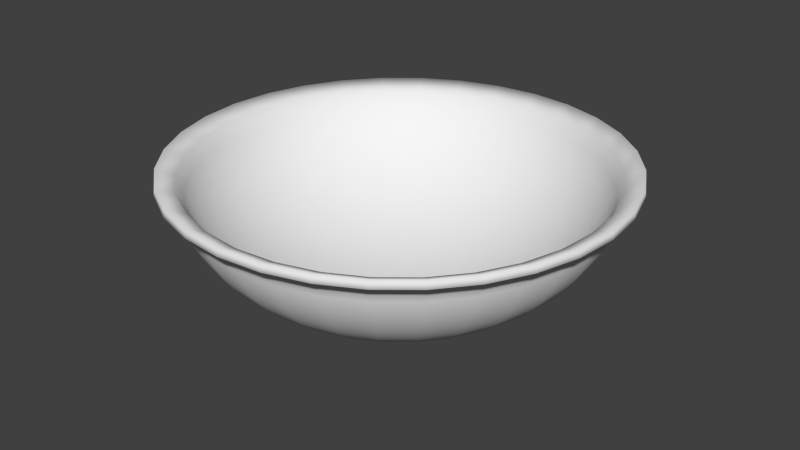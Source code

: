 # Source: cerealbowl.blend  (saved by Blender 2.76.0; exported with 4.5.12 LTS)
import bpy
from mathutils import Matrix  # noqa: F401  (used for matrix-valued properties, if any)

bpy.ops.wm.read_factory_settings(use_empty=True)
scene = bpy.context.scene
scene.name = 'Scene'

# ---- collections
col_collection_1 = bpy.data.collections.new('Collection 1'); scene.collection.children.link(col_collection_1)

# ---- materials (node trees are filled in below, after node groups)
mat_material = bpy.data.materials.new('Material')
mat_material.alpha_threshold = 0.0
mat_material.use_transparent_shadow = False
mat_material.roughness = 0.5
mat_material.line_color = (0.0, 0.0, 0.0, 1.0)

# ---- material node trees

# ---- world
world_world = bpy.data.worlds.new('World'); scene.world = world_world
world_world.color = (0.05088, 0.05088, 0.05088)
world_world.use_sun_shadow = False
world_world.sun_shadow_jitter_overblur = 0.0
world_world.cycles.sampling_method = 'MANUAL'
world_world.cycles.sample_map_resolution = 256

# ---- meshes
me_cube = bpy.data.meshes.new('Cube')
me_cube.from_pydata([(-0.09802, 0.0, -0.8068), (-0.1951, 0.0, -0.7964), (-0.2903, 0.0, -0.7792), (-0.3827, 0.0, -0.7553), (-0.4714, 0.0, -0.725), (-0.5556, 0.0, -0.6886), (-0.6344, 0.0, -0.6465), (-0.7071, 0.0, -0.5989), (-0.773, 0.0, -0.5465), (-0.8315, 0.0, -0.4896), (-0.8819, 0.0, -0.4289), (-0.9239, 0.0, -0.3649), (-0.9569, 0.0, -0.2982), (-0.9808, 0.0, -0.2295), (-1.072, -1.696e-08, -0.1891), (-1.077, -1.696e-08, -0.2268), (-0.9952, 0.0, -0.2685), (-0.9808, 0.0, -0.3354), (-0.9569, 0.0, -0.4009), (-0.9239, 0.0, -0.4646), (-0.8819, 0.0, -0.5257), (-0.8315, 0.0, -0.5837), (-0.773, 0.0, -0.638), (-0.7071, 0.0, -0.6881), (-0.6344, 0.0, -0.7335), (-0.5556, 0.0, -0.7737), (-0.4714, 0.0, -0.8085), (-0.3827, 0.0, -0.8305), (-0.2903, 0.0, -0.8348), (-0.1951, 0.0, -0.8378), (-0.09802, 0.0, -0.8397), (-0.09613, 0.01912, -0.8068), (-0.1913, 0.03806, -0.7964), (-0.2847, 0.05663, -0.7792), (-0.3753, 0.07466, -0.7553), (-0.4623, 0.09197, -0.725), (-0.5449, 0.1084, -0.6886), (-0.6222, 0.1238, -0.6465), (-0.6935, 0.1379, -0.5989), (-0.7582, 0.1508, -0.5465), (-0.8155, 0.1622, -0.4896), (-0.865, 0.1721, -0.4289), (-0.9061, 0.1802, -0.3649), (-0.9386, 0.1867, -0.2982), (-0.9619, 0.1913, -0.2295), (-1.051, 0.209, -0.1891), (-1.056, 0.2101, -0.2268), (-0.9761, 0.1942, -0.2685), (-0.9619, 0.1913, -0.3354), (-0.9386, 0.1867, -0.4009), (-0.9061, 0.1802, -0.4646), (-0.865, 0.1721, -0.5257), (-0.8155, 0.1622, -0.5837), (-0.7582, 0.1508, -0.638), (-0.6935, 0.1379, -0.6881), (-0.6222, 0.1238, -0.7335), (-0.5449, 0.1084, -0.7737), (-0.4623, 0.09196, -0.8085), (-0.3753, 0.07466, -0.8305), (-0.2847, 0.05663, -0.8348), (-0.1913, 0.03806, -0.8378), (-0.09613, 0.01912, -0.8397), (-0.09056, 0.03751, -0.8068), (-0.1802, 0.07466, -0.7964), (-0.2682, 0.1111, -0.7792), (-0.3536, 0.1464, -0.7553), (-0.4355, 0.1804, -0.725), (-0.5133, 0.2126, -0.6886), (-0.5861, 0.2428, -0.6465), (-0.6533, 0.2706, -0.5989), (-0.7142, 0.2958, -0.5465), (-0.7682, 0.3182, -0.4896), (-0.8148, 0.3375, -0.4289), (-0.8536, 0.3536, -0.3649), (-0.8841, 0.3662, -0.2982), (-0.9061, 0.3753, -0.2295), (-0.9899, 0.41, -0.1891), (-0.9947, 0.412, -0.2268), (-0.9194, 0.3808, -0.2685), (-0.9061, 0.3753, -0.3354), (-0.8841, 0.3662, -0.4009), (-0.8536, 0.3536, -0.4646), (-0.8148, 0.3375, -0.5257), (-0.7682, 0.3182, -0.5837), (-0.7142, 0.2958, -0.638), (-0.6533, 0.2706, -0.6881), (-0.5861, 0.2428, -0.7335), (-0.5133, 0.2126, -0.7737), (-0.4355, 0.1804, -0.8085), (-0.3536, 0.1464, -0.8305), (-0.2682, 0.1111, -0.8348), (-0.1802, 0.07466, -0.8378), (-0.09056, 0.03751, -0.8397), (-0.0815, 0.05446, -0.8068), (-0.1622, 0.1084, -0.7964), (-0.2414, 0.1613, -0.7792), (-0.3182, 0.2126, -0.7553), (-0.392, 0.2619, -0.725), (-0.4619, 0.3087, -0.6886), (-0.5275, 0.3525, -0.6465), (-0.5879, 0.3928, -0.5989), (-0.6427, 0.4295, -0.5465), (-0.6913, 0.4619, -0.4896), (-0.7333, 0.49, -0.4289), (-0.7682, 0.5133, -0.3649), (-0.7957, 0.5316, -0.2982), (-0.8155, 0.5449, -0.2295), (-0.8909, 0.5953, -0.1891), (-0.8952, 0.5982, -0.2268), (-0.8275, 0.5529, -0.2685), (-0.8155, 0.5449, -0.3354), (-0.7957, 0.5316, -0.4009), (-0.7682, 0.5133, -0.4646), (-0.7333, 0.49, -0.5257), (-0.6913, 0.4619, -0.5837), (-0.6427, 0.4295, -0.638), (-0.5879, 0.3928, -0.6881), (-0.5275, 0.3525, -0.7335), (-0.4619, 0.3087, -0.7737), (-0.392, 0.2619, -0.8085), (-0.3182, 0.2126, -0.8305), (-0.2414, 0.1613, -0.8348), (-0.1622, 0.1084, -0.8378), (-0.0815, 0.05446, -0.8397), (-0.06931, 0.06931, -0.8068), (-0.1379, 0.138, -0.7964), (-0.2053, 0.2053, -0.7792), (-0.2706, 0.2706, -0.7553), (-0.3333, 0.3333, -0.725), (-0.3928, 0.3928, -0.6886), (-0.4486, 0.4486, -0.6465), (-0.5, 0.5, -0.5989), (-0.5466, 0.5466, -0.5465), (-0.5879, 0.5879, -0.4896), (-0.6236, 0.6236, -0.4289), (-0.6533, 0.6533, -0.3649), (-0.6767, 0.6767, -0.2982), (-0.6935, 0.6935, -0.2295), (-0.7577, 0.7577, -0.1891), (-0.7613, 0.7613, -0.2268), (-0.7037, 0.7037, -0.2685), (-0.6935, 0.6935, -0.3354), (-0.6767, 0.6767, -0.4009), (-0.6533, 0.6533, -0.4646), (-0.6236, 0.6236, -0.5257), (-0.5879, 0.5879, -0.5837), (-0.5466, 0.5466, -0.638), (-0.5, 0.5, -0.6881), (-0.4486, 0.4486, -0.7335), (-0.3928, 0.3928, -0.7737), (-0.3333, 0.3333, -0.8085), (-0.2706, 0.2706, -0.8305), (-0.2053, 0.2053, -0.8348), (-0.1379, 0.1379, -0.8378), (-0.06931, 0.06931, -0.8397), (-0.05446, 0.0815, -0.8068), (-0.1084, 0.1622, -0.7964), (-0.1613, 0.2414, -0.7792), (-0.2126, 0.3182, -0.7553), (-0.2619, 0.392, -0.725), (-0.3087, 0.4619, -0.6886), (-0.3524, 0.5275, -0.6465), (-0.3928, 0.5879, -0.5989), (-0.4295, 0.6427, -0.5465), (-0.4619, 0.6913, -0.4896), (-0.49, 0.7333, -0.4289), (-0.5133, 0.7682, -0.3649), (-0.5316, 0.7957, -0.2982), (-0.5449, 0.8155, -0.2295), (-0.5953, 0.8909, -0.1891), (-0.5982, 0.8952, -0.2268), (-0.5529, 0.8275, -0.2685), (-0.5449, 0.8155, -0.3354), (-0.5316, 0.7957, -0.4009), (-0.5133, 0.7682, -0.4646), (-0.49, 0.7333, -0.5257), (-0.4619, 0.6913, -0.5837), (-0.4295, 0.6427, -0.638), (-0.3928, 0.5879, -0.6881), (-0.3524, 0.5275, -0.7335), (-0.3087, 0.4619, -0.7737), (-0.2619, 0.392, -0.8085), (-0.2126, 0.3182, -0.8305), (-0.1613, 0.2414, -0.8348), (-0.1084, 0.1622, -0.8378), (-0.05445, 0.0815, -0.8397), (-0.03751, 0.09056, -0.8068), (-0.07466, 0.1802, -0.7964), (-0.1111, 0.2682, -0.7792), (-0.1464, 0.3536, -0.7553), (-0.1804, 0.4355, -0.725), (-0.2126, 0.5133, -0.6886), (-0.2428, 0.5861, -0.6465), (-0.2706, 0.6533, -0.5989), (-0.2958, 0.7142, -0.5465), (-0.3182, 0.7682, -0.4896), (-0.3375, 0.8148, -0.4289), (-0.3536, 0.8536, -0.3649), (-0.3662, 0.8841, -0.2982), (-0.3753, 0.9061, -0.2295), (-0.41, 0.9899, -0.1891), (-0.412, 0.9947, -0.2268), (-0.3808, 0.9194, -0.2685), (-0.3753, 0.9061, -0.3354), (-0.3662, 0.8841, -0.4009), (-0.3536, 0.8536, -0.4646), (-0.3375, 0.8148, -0.5257), (-0.3182, 0.7682, -0.5837), (-0.2958, 0.7142, -0.638), (-0.2706, 0.6533, -0.6881), (-0.2428, 0.5861, -0.7335), (-0.2126, 0.5133, -0.7737), (-0.1804, 0.4355, -0.8085), (-0.1464, 0.3536, -0.8305), (-0.1111, 0.2682, -0.8348), (-0.07466, 0.1802, -0.8378), (-0.03751, 0.09056, -0.8397), (8.027e-07, 0.0, -0.8403), (-0.01912, 0.09613, -0.8068), (-0.03806, 0.1913, -0.7964), (-0.05663, 0.2847, -0.7792), (-0.07466, 0.3753, -0.7553), (-0.09196, 0.4623, -0.725), (-0.1084, 0.5449, -0.6886), (-0.1238, 0.6222, -0.6465), (-0.1379, 0.6935, -0.5989), (-0.1508, 0.7582, -0.5465), (-0.1622, 0.8155, -0.4896), (-0.1721, 0.865, -0.4289), (-0.1802, 0.9061, -0.3649), (-0.1867, 0.9386, -0.2982), (-0.1913, 0.9619, -0.2295), (-0.209, 1.051, -0.1891), (-0.2101, 1.056, -0.2268), (-0.1942, 0.9761, -0.2685), (-0.1913, 0.9619, -0.3354), (-0.1867, 0.9386, -0.4009), (-0.1802, 0.9061, -0.4646), (-0.1721, 0.865, -0.5257), (-0.1622, 0.8155, -0.5837), (-0.1508, 0.7582, -0.638), (-0.1379, 0.6935, -0.6881), (-0.1238, 0.6222, -0.7335), (-0.1084, 0.5449, -0.7737), (-0.09196, 0.4623, -0.8085), (-0.07466, 0.3753, -0.8305), (-0.05663, 0.2847, -0.8348), (-0.03806, 0.1913, -0.8378), (-0.01912, 0.09613, -0.8397), (8.07e-07, 0.09802, -0.8068), (8.387e-07, 0.1951, -0.7964), (8.238e-07, 0.2903, -0.7792), (8.573e-07, 0.3827, -0.7553), (8.722e-07, 0.4714, -0.725), (8.201e-07, 0.5556, -0.6886), (8.35e-07, 0.6344, -0.6465), (8.648e-07, 0.7071, -0.5989), (8.946e-07, 0.773, -0.5465), (9.393e-07, 0.8315, -0.4896), (9.095e-07, 0.8819, -0.4289), (8.797e-07, 0.9239, -0.3649), (9.542e-07, 0.9569, -0.2982), (9.244e-07, 0.9808, -0.2295), (8.647e-07, 1.072, -0.1891), (9.609e-07, 1.077, -0.2268), (8.648e-07, 0.9952, -0.2685), (8.052e-07, 0.9808, -0.3354), (8.648e-07, 0.9569, -0.4009), (8.648e-07, 0.9239, -0.4646), (9.244e-07, 0.8819, -0.5257), (9.095e-07, 0.8315, -0.5837), (8.499e-07, 0.773, -0.638), (8.648e-07, 0.7071, -0.6881), (8.424e-07, 0.6344, -0.7335), (9.169e-07, 0.5556, -0.7737), (8.424e-07, 0.4714, -0.8085), (8.573e-07, 0.3827, -0.8305), (8.536e-07, 0.2903, -0.8348), (8.201e-07, 0.1951, -0.8378), (8.126e-07, 0.09802, -0.8397), (0.01912, 0.09613, -0.8068), (0.03806, 0.1913, -0.7964), (0.05663, 0.2847, -0.7792), (0.07466, 0.3753, -0.7553), (0.09197, 0.4623, -0.725), (0.1084, 0.5449, -0.6886), (0.1238, 0.6222, -0.6465), (0.138, 0.6935, -0.5989), (0.1508, 0.7582, -0.5465), (0.1622, 0.8155, -0.4896), (0.1721, 0.865, -0.4289), (0.1802, 0.9061, -0.3649), (0.1867, 0.9386, -0.2982), (0.1913, 0.9619, -0.2295), (0.209, 1.051, -0.1891), (0.2101, 1.056, -0.2268), (0.1942, 0.9761, -0.2685), (0.1913, 0.9619, -0.3354), (0.1867, 0.9386, -0.4009), (0.1802, 0.9061, -0.4646), (0.1721, 0.865, -0.5257), (0.1622, 0.8155, -0.5837), (0.1508, 0.7582, -0.638), (0.138, 0.6935, -0.6881), (0.1238, 0.6222, -0.7335), (0.1084, 0.5449, -0.7737), (0.09197, 0.4623, -0.8085), (0.07466, 0.3753, -0.8305), (0.05663, 0.2847, -0.8348), (0.03806, 0.1913, -0.8378), (0.01912, 0.09613, -0.8397), (0.03751, 0.09056, -0.8068), (0.07466, 0.1802, -0.7964), (0.1111, 0.2682, -0.7792), (0.1464, 0.3536, -0.7553), (0.1804, 0.4355, -0.725), (0.2126, 0.5133, -0.6886), (0.2428, 0.5861, -0.6465), (0.2706, 0.6533, -0.5989), (0.2958, 0.7142, -0.5465), (0.3182, 0.7682, -0.4896), (0.3375, 0.8148, -0.4289), (0.3536, 0.8536, -0.3649), (0.3662, 0.8841, -0.2982), (0.3753, 0.9061, -0.2295), (0.41, 0.9899, -0.1891), (0.412, 0.9947, -0.2268), (0.3808, 0.9194, -0.2685), (0.3753, 0.9061, -0.3354), (0.3662, 0.8841, -0.4009), (0.3536, 0.8536, -0.4646), (0.3375, 0.8148, -0.5257), (0.3182, 0.7682, -0.5837), (0.2958, 0.7142, -0.638), (0.2706, 0.6533, -0.6881), (0.2428, 0.5861, -0.7335), (0.2126, 0.5133, -0.7737), (0.1804, 0.4355, -0.8085), (0.1464, 0.3536, -0.8305), (0.1111, 0.2682, -0.8348), (0.07466, 0.1802, -0.8378), (0.03751, 0.09056, -0.8397), (0.05446, 0.0815, -0.8068), (0.1084, 0.1622, -0.7964), (0.1613, 0.2414, -0.7792), (0.2126, 0.3182, -0.7553), (0.2619, 0.392, -0.725), (0.3087, 0.4619, -0.6886), (0.3525, 0.5275, -0.6465), (0.3928, 0.5879, -0.5989), (0.4295, 0.6427, -0.5465), (0.4619, 0.6913, -0.4896), (0.49, 0.7333, -0.4289), (0.5133, 0.7682, -0.3649), (0.5316, 0.7957, -0.2982), (0.5449, 0.8155, -0.2295), (0.5953, 0.8909, -0.1891), (0.5982, 0.8952, -0.2268), (0.5529, 0.8275, -0.2685), (0.5449, 0.8155, -0.3354), (0.5316, 0.7957, -0.4009), (0.5133, 0.7682, -0.4646), (0.49, 0.7333, -0.5257), (0.4619, 0.6913, -0.5837), (0.4295, 0.6427, -0.638), (0.3928, 0.5879, -0.6881), (0.3525, 0.5275, -0.7335), (0.3087, 0.4619, -0.7737), (0.2619, 0.392, -0.8085), (0.2126, 0.3182, -0.8305), (0.1613, 0.2414, -0.8348), (0.1084, 0.1622, -0.8378), (0.05446, 0.0815, -0.8397), (0.06931, 0.06931, -0.8068), (0.138, 0.138, -0.7964), (0.2053, 0.2053, -0.7792), (0.2706, 0.2706, -0.7553), (0.3333, 0.3333, -0.725), (0.3928, 0.3928, -0.6886), (0.4486, 0.4486, -0.6465), (0.5, 0.5, -0.5989), (0.5466, 0.5466, -0.5465), (0.5879, 0.5879, -0.4896), (0.6236, 0.6236, -0.4289), (0.6533, 0.6533, -0.3649), (0.6767, 0.6767, -0.2982), (0.6935, 0.6935, -0.2295), (0.7577, 0.7577, -0.1891), (0.7613, 0.7613, -0.2268), (0.7037, 0.7037, -0.2685), (0.6935, 0.6935, -0.3354), (0.6767, 0.6767, -0.4009), (0.6533, 0.6533, -0.4646), (0.6236, 0.6236, -0.5257), (0.5879, 0.5879, -0.5837), (0.5466, 0.5466, -0.638), (0.5, 0.5, -0.6881), (0.4486, 0.4486, -0.7335), (0.3928, 0.3928, -0.7737), (0.3333, 0.3333, -0.8085), (0.2706, 0.2706, -0.8305), (0.2053, 0.2053, -0.8348), (0.138, 0.1379, -0.8378), (0.06931, 0.06931, -0.8397), (0.0815, 0.05446, -0.8068), (0.1622, 0.1084, -0.7964), (0.2414, 0.1613, -0.7792), (0.3182, 0.2126, -0.7553), (0.392, 0.2619, -0.725), (0.4619, 0.3087, -0.6886), (0.5275, 0.3525, -0.6465), (0.5879, 0.3928, -0.5989), (0.6427, 0.4295, -0.5465), (0.6913, 0.4619, -0.4896), (0.7333, 0.49, -0.4289), (0.7682, 0.5133, -0.3649), (0.7957, 0.5316, -0.2982), (0.8155, 0.5449, -0.2295), (0.8909, 0.5953, -0.1891), (0.8952, 0.5982, -0.2268), (0.8275, 0.5529, -0.2685), (0.8155, 0.5449, -0.3354), (0.7957, 0.5316, -0.4009), (0.7682, 0.5133, -0.4646), (0.7333, 0.49, -0.5257), (0.6913, 0.4619, -0.5837), (0.6427, 0.4295, -0.638), (0.5879, 0.3928, -0.6881), (0.5275, 0.3525, -0.7335), (0.4619, 0.3087, -0.7737), (0.392, 0.2619, -0.8085), (0.3182, 0.2126, -0.8305), (0.2414, 0.1613, -0.8348), (0.1622, 0.1084, -0.8378), (0.0815, 0.05446, -0.8397), (0.09056, 0.03751, -0.8068), (0.1802, 0.07466, -0.7964), (0.2682, 0.1111, -0.7792), (0.3536, 0.1464, -0.7553), (0.4355, 0.1804, -0.725), (0.5133, 0.2126, -0.6886), (0.5861, 0.2428, -0.6465), (0.6533, 0.2706, -0.5989), (0.7142, 0.2958, -0.5465), (0.7682, 0.3182, -0.4896), (0.8148, 0.3375, -0.4289), (0.8536, 0.3536, -0.3649), (0.8841, 0.3662, -0.2982), (0.9061, 0.3753, -0.2295), (0.9899, 0.41, -0.1891), (0.9947, 0.412, -0.2268), (0.9194, 0.3808, -0.2685), (0.9061, 0.3753, -0.3354), (0.8841, 0.3662, -0.4009), (0.8536, 0.3536, -0.4646), (0.8148, 0.3375, -0.5257), (0.7682, 0.3182, -0.5837), (0.7142, 0.2958, -0.638), (0.6533, 0.2706, -0.6881), (0.5861, 0.2428, -0.7335), (0.5133, 0.2126, -0.7737), (0.4355, 0.1804, -0.8085), (0.3536, 0.1464, -0.8305), (0.2682, 0.1111, -0.8348), (0.1802, 0.07466, -0.8378), (0.09056, 0.03751, -0.8397), (0.09614, 0.01912, -0.8068), (0.1913, 0.03806, -0.7964), (0.2847, 0.05663, -0.7792), (0.3753, 0.07466, -0.7553), (0.4623, 0.09196, -0.725), (0.5449, 0.1084, -0.6886), (0.6222, 0.1238, -0.6465), (0.6935, 0.1379, -0.5989), (0.7582, 0.1508, -0.5465), (0.8155, 0.1622, -0.4896), (0.865, 0.1721, -0.4289), (0.9061, 0.1802, -0.3649), (0.9386, 0.1867, -0.2982), (0.9619, 0.1913, -0.2295), (1.051, 0.209, -0.1891), (1.056, 0.2101, -0.2268), (0.9761, 0.1942, -0.2685), (0.9619, 0.1913, -0.3354), (0.9386, 0.1867, -0.4009), (0.9061, 0.1802, -0.4646), (0.865, 0.1721, -0.5257), (0.8155, 0.1622, -0.5837), (0.7582, 0.1508, -0.638), (0.6935, 0.1379, -0.6881), (0.6222, 0.1238, -0.7335), (0.5449, 0.1084, -0.7737), (0.4623, 0.09196, -0.8085), (0.3753, 0.07466, -0.8305), (0.2847, 0.05663, -0.8348), (0.1913, 0.03806, -0.8378), (0.09613, 0.01912, -0.8397), (0.09802, 5.721e-09, -0.8068), (0.1951, -2.967e-08, -0.7964), (0.2903, -1.104e-08, -0.7792), (0.3827, -1.34e-07, -0.7553), (0.4714, -1.787e-07, -0.725), (0.5556, -8.182e-08, -0.6886), (0.6344, -5.202e-08, -0.6465), (0.7071, -8.182e-08, -0.5989), (0.773, -8.182e-08, -0.5465), (0.8315, -2.01e-07, -0.4896), (0.8819, -1.563e-07, -0.4289), (0.9239, -1.116e-07, -0.3649), (0.9569, -9.672e-08, -0.2982), (0.9808, -9.672e-08, -0.2295), (1.072, -4.089e-08, -0.1891), (1.077, -1.051e-07, -0.2268), (0.9952, -2.222e-08, -0.2685), (0.9808, 3.739e-08, -0.3354), (0.9569, -2.222e-08, -0.4009), (0.9239, -5.202e-08, -0.4646), (0.8819, -1.712e-07, -0.5257), (0.8315, -2.01e-07, -0.5837), (0.773, -7.318e-09, -0.638), (0.7071, -3.712e-08, -0.6881), (0.6344, 1.326e-10, -0.7335), (0.5556, -2.01e-07, -0.7737), (0.4714, -1.042e-07, -0.8085), (0.3827, -8.927e-08, -0.8305), (0.2903, -8.182e-08, -0.8348), (0.1951, -7.318e-09, -0.8378), (0.09802, -1.291e-08, -0.8397), (0.09614, -0.01912, -0.8068), (0.1913, -0.03806, -0.7964), (0.2847, -0.05663, -0.7792), (0.3753, -0.07466, -0.7553), (0.4623, -0.09197, -0.725), (0.5449, -0.1084, -0.6886), (0.6222, -0.1238, -0.6465), (0.6935, -0.1379, -0.5989), (0.7582, -0.1508, -0.5465), (0.8155, -0.1622, -0.4896), (0.865, -0.1721, -0.4289), (0.9061, -0.1802, -0.3649), (0.9386, -0.1867, -0.2982), (0.9619, -0.1913, -0.2295), (1.051, -0.209, -0.1891), (1.056, -0.2101, -0.2268), (0.9761, -0.1942, -0.2685), (0.9619, -0.1913, -0.3354), (0.9386, -0.1867, -0.4009), (0.9061, -0.1802, -0.4646), (0.865, -0.1721, -0.5257), (0.8155, -0.1622, -0.5837), (0.7582, -0.1508, -0.638), (0.6935, -0.1379, -0.6881), (0.6222, -0.1238, -0.7335), (0.5449, -0.1084, -0.7737), (0.4623, -0.09197, -0.8085), (0.3753, -0.07466, -0.8305), (0.2847, -0.05663, -0.8348), (0.1913, -0.03806, -0.8378), (0.09613, -0.01912, -0.8397), (0.09056, -0.03751, -0.8068), (0.1802, -0.07466, -0.7964), (0.2682, -0.1111, -0.7792), (0.3536, -0.1464, -0.7553), (0.4355, -0.1804, -0.725), (0.5133, -0.2126, -0.6886), (0.5861, -0.2428, -0.6465), (0.6533, -0.2706, -0.5989), (0.7142, -0.2958, -0.5465), (0.7682, -0.3182, -0.4896), (0.8148, -0.3375, -0.4289), (0.8536, -0.3536, -0.3649), (0.8841, -0.3662, -0.2982), (0.9061, -0.3753, -0.2295), (0.9899, -0.41, -0.1891), (0.9947, -0.412, -0.2268), (0.9194, -0.3808, -0.2685), (0.9061, -0.3753, -0.3354), (0.8841, -0.3662, -0.4009), (0.8536, -0.3536, -0.4646), (0.8148, -0.3375, -0.5257), (0.7682, -0.3182, -0.5837), (0.7142, -0.2958, -0.638), (0.6533, -0.2706, -0.6881), (0.5861, -0.2428, -0.7335), (0.5133, -0.2126, -0.7737), (0.4355, -0.1804, -0.8085), (0.3536, -0.1464, -0.8305), (0.2682, -0.1111, -0.8348), (0.1802, -0.07466, -0.8378), (0.09056, -0.03751, -0.8397), (0.0815, -0.05446, -0.8068), (0.1622, -0.1084, -0.7964), (0.2414, -0.1613, -0.7792), (0.3182, -0.2126, -0.7553), (0.392, -0.2619, -0.725), (0.4619, -0.3087, -0.6886), (0.5275, -0.3525, -0.6465), (0.5879, -0.3928, -0.5989), (0.6427, -0.4295, -0.5465), (0.6913, -0.4619, -0.4896), (0.7333, -0.49, -0.4289), (0.7682, -0.5133, -0.3649), (0.7957, -0.5316, -0.2982), (0.8155, -0.5449, -0.2295), (0.8909, -0.5953, -0.1891), (0.8952, -0.5982, -0.2268), (0.8275, -0.5529, -0.2685), (0.8155, -0.5449, -0.3354), (0.7957, -0.5316, -0.4009), (0.7682, -0.5133, -0.4646), (0.7333, -0.49, -0.5257), (0.6913, -0.4619, -0.5837), (0.6427, -0.4295, -0.638), (0.5879, -0.3928, -0.6881), (0.5275, -0.3525, -0.7335), (0.4619, -0.3087, -0.7737), (0.392, -0.2619, -0.8085), (0.3182, -0.2126, -0.8305), (0.2414, -0.1613, -0.8348), (0.1622, -0.1084, -0.8378), (0.0815, -0.05446, -0.8397), (0.06931, -0.06931, -0.8068), (0.138, -0.138, -0.7964), (0.2053, -0.2053, -0.7792), (0.2706, -0.2706, -0.7553), (0.3333, -0.3333, -0.725), (0.3928, -0.3928, -0.6886), (0.4486, -0.4486, -0.6465), (0.5, -0.5, -0.5989), (0.5466, -0.5466, -0.5465), (0.5879, -0.5879, -0.4896), (0.6236, -0.6236, -0.4289), (0.6533, -0.6533, -0.3649), (0.6767, -0.6767, -0.2982), (0.6935, -0.6935, -0.2295), (0.7577, -0.7577, -0.1891), (0.7613, -0.7613, -0.2268), (0.7037, -0.7037, -0.2685), (0.6935, -0.6935, -0.3354), (0.6767, -0.6767, -0.4009), (0.6533, -0.6533, -0.4646), (0.6236, -0.6236, -0.5257), (0.5879, -0.5879, -0.5837), (0.5466, -0.5466, -0.638), (0.5, -0.5, -0.6881), (0.4486, -0.4486, -0.7335), (0.3928, -0.3928, -0.7737), (0.3333, -0.3333, -0.8085), (0.2706, -0.2706, -0.8305), (0.2053, -0.2053, -0.8348), (0.138, -0.1379, -0.8378), (0.06931, -0.06931, -0.8397), (0.05446, -0.0815, -0.8068), (0.1084, -0.1622, -0.7964), (0.1613, -0.2414, -0.7792), (0.2126, -0.3182, -0.7553), (0.2619, -0.392, -0.725), (0.3087, -0.4619, -0.6886), (0.3525, -0.5275, -0.6465), (0.3928, -0.5879, -0.5989), (0.4295, -0.6427, -0.5465), (0.4619, -0.6913, -0.4896), (0.49, -0.7333, -0.4289), (0.5133, -0.7682, -0.3649), (0.5316, -0.7957, -0.2982), (0.5449, -0.8155, -0.2295), (0.5953, -0.8909, -0.1891), (0.5982, -0.8952, -0.2268), (0.5529, -0.8275, -0.2685), (0.5449, -0.8155, -0.3354), (0.5316, -0.7957, -0.4009), (0.5133, -0.7682, -0.4646), (0.49, -0.7333, -0.5257), (0.4619, -0.6913, -0.5837), (0.4295, -0.6427, -0.638), (0.3928, -0.5879, -0.6881), (0.3525, -0.5275, -0.7335), (0.3087, -0.4619, -0.7737), (0.2619, -0.392, -0.8085), (0.2126, -0.3182, -0.8305), (0.1613, -0.2414, -0.8348), (0.1084, -0.1622, -0.8378), (0.05446, -0.0815, -0.8397), (0.03751, -0.09056, -0.8068), (0.07466, -0.1802, -0.7964), (0.1111, -0.2682, -0.7792), (0.1464, -0.3536, -0.7553), (0.1804, -0.4355, -0.725), (0.2126, -0.5133, -0.6886), (0.2428, -0.5861, -0.6465), (0.2706, -0.6533, -0.5989), (0.2958, -0.7142, -0.5465), (0.3182, -0.7682, -0.4896), (0.3375, -0.8148, -0.4289), (0.3536, -0.8536, -0.3649), (0.3662, -0.8841, -0.2982), (0.3753, -0.9061, -0.2295), (0.41, -0.9899, -0.1891), (0.412, -0.9947, -0.2268), (0.3808, -0.9194, -0.2685), (0.3753, -0.9061, -0.3354), (0.3662, -0.8841, -0.4009), (0.3536, -0.8536, -0.4646), (0.3375, -0.8148, -0.5257), (0.3182, -0.7682, -0.5837), (0.2958, -0.7142, -0.638), (0.2706, -0.6533, -0.6881), (0.2428, -0.5861, -0.7335), (0.2126, -0.5133, -0.7737), (0.1804, -0.4355, -0.8085), (0.1464, -0.3536, -0.8305), (0.1111, -0.2682, -0.8348), (0.07466, -0.1802, -0.8378), (0.03751, -0.09056, -0.8397), (0.01912, -0.09613, -0.8068), (0.03806, -0.1913, -0.7964), (0.05663, -0.2847, -0.7792), (0.07466, -0.3753, -0.7553), (0.09197, -0.4623, -0.725), (0.1084, -0.5449, -0.6886), (0.1238, -0.6222, -0.6465), (0.138, -0.6935, -0.5989), (0.1508, -0.7582, -0.5465), (0.1622, -0.8155, -0.4896), (0.1721, -0.865, -0.4289), (0.1802, -0.9061, -0.3649), (0.1867, -0.9386, -0.2982), (0.1913, -0.9619, -0.2295), (0.209, -1.051, -0.1891), (0.2101, -1.056, -0.2268), (0.1942, -0.9761, -0.2685), (0.1913, -0.9619, -0.3354), (0.1867, -0.9386, -0.4009), (0.1802, -0.9061, -0.4646), (0.1721, -0.865, -0.5257), (0.1622, -0.8155, -0.5837), (0.1508, -0.7582, -0.638), (0.138, -0.6935, -0.6881), (0.1238, -0.6222, -0.7335), (0.1084, -0.5449, -0.7737), (0.09197, -0.4623, -0.8085), (0.07466, -0.3753, -0.8305), (0.05663, -0.2847, -0.8348), (0.03806, -0.1913, -0.8378), (0.01912, -0.09613, -0.8397), (7.996e-07, -0.09802, -0.8068), (7.717e-07, -0.1951, -0.7964), (7.903e-07, -0.2903, -0.7792), (6.785e-07, -0.3827, -0.7553), (6.338e-07, -0.4714, -0.725), (7.232e-07, -0.5556, -0.6886), (6.86e-07, -0.6344, -0.6465), (7.009e-07, -0.7071, -0.5989), (7.158e-07, -0.773, -0.5465), (5.817e-07, -0.8315, -0.4896), (6.562e-07, -0.8819, -0.4289), (6.115e-07, -0.9239, -0.3649), (6.711e-07, -0.9569, -0.2982), (7.605e-07, -0.9808, -0.2295), (7.524e-07, -1.072, -0.1891), (7.042e-07, -1.077, -0.2268), (7.605e-07, -0.9952, -0.2685), (8.797e-07, -0.9808, -0.3354), (7.754e-07, -0.9569, -0.4009), (7.456e-07, -0.9239, -0.4646), (6.562e-07, -0.8819, -0.5257), (5.817e-07, -0.8315, -0.5837), (7.605e-07, -0.773, -0.638), (7.307e-07, -0.7071, -0.6881), (7.903e-07, -0.6344, -0.7335), (6.115e-07, -0.5556, -0.7737), (6.487e-07, -0.4714, -0.8085), (7.381e-07, -0.3827, -0.8305), (7.27e-07, -0.2903, -0.8348), (7.866e-07, -0.1951, -0.8378), (7.828e-07, -0.09802, -0.8397), (-0.01912, -0.09613, -0.8068), (-0.03806, -0.1913, -0.7964), (-0.05663, -0.2847, -0.7792), (-0.07466, -0.3753, -0.7553), (-0.09196, -0.4623, -0.725), (-0.1084, -0.5449, -0.6886), (-0.1238, -0.6222, -0.6465), (-0.1379, -0.6935, -0.5989), (-0.1508, -0.7582, -0.5465), (-0.1622, -0.8155, -0.4896), (-0.1721, -0.865, -0.4289), (-0.1802, -0.9061, -0.3649), (-0.1867, -0.9386, -0.2982), (-0.1913, -0.9619, -0.2295), (-0.209, -1.051, -0.1891), (-0.2101, -1.056, -0.2268), (-0.1942, -0.9761, -0.2685), (-0.1913, -0.9619, -0.3354), (-0.1867, -0.9386, -0.4009), (-0.1802, -0.9061, -0.4646), (-0.1721, -0.865, -0.5257), (-0.1622, -0.8155, -0.5837), (-0.1508, -0.7582, -0.638), (-0.1379, -0.6935, -0.6881), (-0.1238, -0.6222, -0.7335), (-0.1084, -0.5449, -0.7737), (-0.09196, -0.4623, -0.8085), (-0.07466, -0.3753, -0.8305), (-0.05663, -0.2847, -0.8348), (-0.03806, -0.1913, -0.8378), (-0.01912, -0.09613, -0.8397), (-0.03751, -0.09056, -0.8068), (-0.07466, -0.1802, -0.7964), (-0.1111, -0.2682, -0.7792), (-0.1464, -0.3536, -0.7553), (-0.1804, -0.4355, -0.725), (-0.2126, -0.5133, -0.6886), (-0.2428, -0.5861, -0.6465), (-0.2706, -0.6533, -0.5989), (-0.2958, -0.7142, -0.5465), (-0.3182, -0.7682, -0.4896), (-0.3375, -0.8148, -0.4289), (-0.3536, -0.8536, -0.3649), (-0.3662, -0.8841, -0.2982), (-0.3753, -0.9061, -0.2295), (-0.41, -0.9899, -0.1891), (-0.412, -0.9947, -0.2268), (-0.3808, -0.9194, -0.2685), (-0.3753, -0.9061, -0.3354), (-0.3662, -0.8841, -0.4009), (-0.3536, -0.8536, -0.4646), (-0.3375, -0.8148, -0.5257), (-0.3182, -0.7682, -0.5837), (-0.2958, -0.7142, -0.638), (-0.2706, -0.6533, -0.6881), (-0.2428, -0.5861, -0.7335), (-0.2126, -0.5133, -0.7737), (-0.1804, -0.4355, -0.8085), (-0.1464, -0.3536, -0.8305), (-0.1111, -0.2682, -0.8348), (-0.07466, -0.1802, -0.8378), (-0.03751, -0.09056, -0.8397), (-0.05446, -0.0815, -0.8068), (-0.1084, -0.1622, -0.7964), (-0.1613, -0.2414, -0.7792), (-0.2126, -0.3182, -0.7553), (-0.2619, -0.392, -0.725), (-0.3087, -0.4619, -0.6886), (-0.3524, -0.5275, -0.6465), (-0.3928, -0.5879, -0.5989), (-0.4295, -0.6427, -0.5465), (-0.4619, -0.6913, -0.4896), (-0.49, -0.7333, -0.4289), (-0.5133, -0.7682, -0.3649), (-0.5316, -0.7957, -0.2982), (-0.5449, -0.8155, -0.2295), (-0.5953, -0.8909, -0.1891), (-0.5982, -0.8952, -0.2268), (-0.5529, -0.8275, -0.2685), (-0.5449, -0.8155, -0.3354), (-0.5316, -0.7957, -0.4009), (-0.5133, -0.7682, -0.4646), (-0.49, -0.7333, -0.5257), (-0.4619, -0.6913, -0.5837), (-0.4295, -0.6427, -0.638), (-0.3928, -0.5879, -0.6881), (-0.3524, -0.5275, -0.7335), (-0.3087, -0.4619, -0.7737), (-0.2619, -0.392, -0.8085), (-0.2126, -0.3182, -0.8305), (-0.1613, -0.2414, -0.8348), (-0.1084, -0.1622, -0.8378), (-0.05445, -0.0815, -0.8397), (2.351e-07, -5.676e-07, -0.8102), (-0.06931, -0.06931, -0.8068), (-0.1379, -0.138, -0.7964), (-0.2053, -0.2053, -0.7792), (-0.2706, -0.2706, -0.7553), (-0.3333, -0.3333, -0.725), (-0.3928, -0.3928, -0.6886), (-0.4486, -0.4486, -0.6465), (-0.5, -0.5, -0.5989), (-0.5466, -0.5466, -0.5465), (-0.5879, -0.5879, -0.4896), (-0.6236, -0.6236, -0.4289), (-0.6533, -0.6533, -0.3649), (-0.6767, -0.6767, -0.2982), (-0.6935, -0.6935, -0.2295), (-0.7577, -0.7577, -0.1891), (-0.7613, -0.7613, -0.2268), (-0.7037, -0.7037, -0.2685), (-0.6935, -0.6935, -0.3354), (-0.6767, -0.6767, -0.4009), (-0.6533, -0.6533, -0.4646), (-0.6236, -0.6236, -0.5257), (-0.5879, -0.5879, -0.5837), (-0.5466, -0.5466, -0.638), (-0.5, -0.5, -0.6881), (-0.4486, -0.4486, -0.7335), (-0.3928, -0.3928, -0.7737), (-0.3333, -0.3333, -0.8085), (-0.2706, -0.2706, -0.8305), (-0.2053, -0.2053, -0.8348), (-0.1379, -0.1379, -0.8378), (-0.06931, -0.06931, -0.8397), (-0.0815, -0.05446, -0.8068), (-0.1622, -0.1084, -0.7964), (-0.2414, -0.1613, -0.7792), (-0.3182, -0.2126, -0.7553), (-0.392, -0.2619, -0.725), (-0.4619, -0.3087, -0.6886), (-0.5275, -0.3525, -0.6465), (-0.5879, -0.3928, -0.5989), (-0.6427, -0.4295, -0.5465), (-0.6913, -0.4619, -0.4896), (-0.7333, -0.49, -0.4289), (-0.7682, -0.5133, -0.3649), (-0.7957, -0.5316, -0.2982), (-0.8155, -0.5449, -0.2295), (-0.8909, -0.5953, -0.1891), (-0.8952, -0.5982, -0.2268), (-0.8275, -0.5529, -0.2685), (-0.8155, -0.5449, -0.3354), (-0.7957, -0.5316, -0.4009), (-0.7682, -0.5133, -0.4646), (-0.7333, -0.49, -0.5257), (-0.6913, -0.4619, -0.5837), (-0.6427, -0.4295, -0.638), (-0.5879, -0.3928, -0.6881), (-0.5275, -0.3524, -0.7335), (-0.4619, -0.3087, -0.7737), (-0.392, -0.2619, -0.8085), (-0.3182, -0.2126, -0.8305), (-0.2414, -0.1613, -0.8348), (-0.1622, -0.1084, -0.8378), (-0.0815, -0.05446, -0.8397), (-0.09056, -0.03751, -0.8068), (-0.1802, -0.07466, -0.7964), (-0.2682, -0.1111, -0.7792), (-0.3536, -0.1464, -0.7553), (-0.4355, -0.1804, -0.725), (-0.5133, -0.2126, -0.6886), (-0.5861, -0.2428, -0.6465), (-0.6533, -0.2706, -0.5989), (-0.7142, -0.2958, -0.5465), (-0.7682, -0.3182, -0.4896), (-0.8148, -0.3375, -0.4289), (-0.8536, -0.3536, -0.3649), (-0.8841, -0.3662, -0.2982), (-0.9061, -0.3753, -0.2295), (-0.9899, -0.41, -0.1891), (-0.9947, -0.412, -0.2268), (-0.9194, -0.3808, -0.2685), (-0.9061, -0.3753, -0.3354), (-0.8841, -0.3662, -0.4009), (-0.8536, -0.3536, -0.4646), (-0.8148, -0.3375, -0.5257), (-0.7682, -0.3182, -0.5837), (-0.7142, -0.2958, -0.638), (-0.6533, -0.2706, -0.6881), (-0.5861, -0.2428, -0.7335), (-0.5133, -0.2126, -0.7737), (-0.4355, -0.1804, -0.8085), (-0.3536, -0.1464, -0.8305), (-0.2682, -0.1111, -0.8348), (-0.1802, -0.07466, -0.8378), (-0.09056, -0.03751, -0.8397), (-0.09613, -0.01912, -0.8068), (-0.1913, -0.03806, -0.7964), (-0.2847, -0.05663, -0.7792), (-0.3753, -0.07466, -0.7553), (-0.4623, -0.09196, -0.725), (-0.5449, -0.1084, -0.6886), (-0.6222, -0.1238, -0.6465), (-0.6935, -0.1379, -0.5989), (-0.7582, -0.1508, -0.5465), (-0.8155, -0.1622, -0.4896), (-0.865, -0.1721, -0.4289), (-0.9061, -0.1802, -0.3649), (-0.9386, -0.1867, -0.2982), (-0.9619, -0.1913, -0.2295), (-1.051, -0.209, -0.1891), (-1.056, -0.2101, -0.2268), (-0.9761, -0.1942, -0.2685), (-0.9619, -0.1913, -0.3354), (-0.9386, -0.1867, -0.4009), (-0.9061, -0.1802, -0.4646), (-0.865, -0.1721, -0.5257), (-0.8155, -0.1622, -0.5837), (-0.7582, -0.1508, -0.638), (-0.6935, -0.1379, -0.6881), (-0.6222, -0.1238, -0.7335), (-0.5449, -0.1084, -0.7737), (-0.4623, -0.09196, -0.8085), (-0.3753, -0.07466, -0.8305), (-0.2847, -0.05663, -0.8348), (-0.1913, -0.03806, -0.8378), (-0.09613, -0.01912, -0.8397)], [], [(9, 8, 39, 40), (23, 22, 53, 54), (10, 9, 40, 41), (24, 23, 54, 55), (11, 10, 41, 42), (25, 24, 55, 56), (12, 11, 42, 43), (26, 25, 56, 57), (13, 12, 43, 44), (27, 26, 57, 58), (14, 13, 44, 45), (1, 0, 31, 32), (28, 27, 58, 59), (15, 14, 45, 46), (2, 1, 32, 33), (29, 28, 59, 60), (16, 15, 46, 47), (3, 2, 33, 34), (30, 29, 60, 61), (17, 16, 47, 48), (4, 3, 34, 35), (18, 17, 48, 49), (5, 4, 35, 36), (19, 18, 49, 50), (6, 5, 36, 37), (20, 19, 50, 51), (7, 6, 37, 38), (21, 20, 51, 52), (8, 7, 38, 39), (22, 21, 52, 53), (48, 47, 78, 79), (35, 34, 65, 66), (49, 48, 79, 80), (36, 35, 66, 67), (50, 49, 80, 81), (37, 36, 67, 68), (51, 50, 81, 82), (38, 37, 68, 69), (52, 51, 82, 83), (39, 38, 69, 70), (53, 52, 83, 84), (40, 39, 70, 71), (54, 53, 84, 85), (41, 40, 71, 72), (55, 54, 85, 86), (42, 41, 72, 73), (56, 55, 86, 87), (43, 42, 73, 74), (57, 56, 87, 88), (44, 43, 74, 75), (58, 57, 88, 89), (45, 44, 75, 76), (32, 31, 62, 63), (59, 58, 89, 90), (46, 45, 76, 77), (33, 32, 63, 64), (60, 59, 90, 91), (47, 46, 77, 78), (34, 33, 64, 65), (61, 60, 91, 92), (81, 80, 111, 112), (68, 67, 98, 99), (82, 81, 112, 113), (69, 68, 99, 100), (83, 82, 113, 114), (70, 69, 100, 101), (84, 83, 114, 115), (71, 70, 101, 102), (85, 84, 115, 116), (72, 71, 102, 103), (86, 85, 116, 117), (73, 72, 103, 104), (87, 86, 117, 118), (74, 73, 104, 105), (88, 87, 118, 119), (75, 74, 105, 106), (89, 88, 119, 120), (76, 75, 106, 107), (63, 62, 93, 94), (90, 89, 120, 121), (77, 76, 107, 108), (64, 63, 94, 95), (91, 90, 121, 122), (78, 77, 108, 109), (65, 64, 95, 96), (92, 91, 122, 123), (79, 78, 109, 110), (66, 65, 96, 97), (80, 79, 110, 111), (67, 66, 97, 98), (114, 113, 144, 145), (101, 100, 131, 132), (115, 114, 145, 146), (102, 101, 132, 133), (116, 115, 146, 147), (103, 102, 133, 134), (117, 116, 147, 148), (104, 103, 134, 135), (118, 117, 148, 149), (105, 104, 135, 136), (119, 118, 149, 150), (106, 105, 136, 137), (120, 119, 150, 151), (107, 106, 137, 138), (94, 93, 124, 125), (121, 120, 151, 152), (108, 107, 138, 139), (95, 94, 125, 126), (122, 121, 152, 153), (109, 108, 139, 140), (96, 95, 126, 127), (123, 122, 153, 154), (110, 109, 140, 141), (97, 96, 127, 128), (111, 110, 141, 142), (98, 97, 128, 129), (112, 111, 142, 143), (99, 98, 129, 130), (113, 112, 143, 144), (100, 99, 130, 131), (147, 146, 177, 178), (134, 133, 164, 165), (148, 147, 178, 179), (135, 134, 165, 166), (149, 148, 179, 180), (136, 135, 166, 167), (150, 149, 180, 181), (137, 136, 167, 168), (151, 150, 181, 182), (138, 137, 168, 169), (125, 124, 155, 156), (152, 151, 182, 183), (139, 138, 169, 170), (126, 125, 156, 157), (153, 152, 183, 184), (140, 139, 170, 171), (127, 126, 157, 158), (154, 153, 184, 185), (141, 140, 171, 172), (128, 127, 158, 159), (142, 141, 172, 173), (129, 128, 159, 160), (143, 142, 173, 174), (130, 129, 160, 161), (144, 143, 174, 175), (131, 130, 161, 162), (145, 144, 175, 176), (132, 131, 162, 163), (146, 145, 176, 177), (133, 132, 163, 164), (180, 179, 210, 211), (167, 166, 197, 198), (181, 180, 211, 212), (168, 167, 198, 199), (182, 181, 212, 213), (169, 168, 199, 200), (156, 155, 186, 187), (183, 182, 213, 214), (170, 169, 200, 201), (157, 156, 187, 188), (184, 183, 214, 215), (171, 170, 201, 202), (158, 157, 188, 189), (185, 184, 215, 216), (172, 171, 202, 203), (159, 158, 189, 190), (173, 172, 203, 204), (160, 159, 190, 191), (174, 173, 204, 205), (161, 160, 191, 192), (175, 174, 205, 206), (162, 161, 192, 193), (176, 175, 206, 207), (163, 162, 193, 194), (177, 176, 207, 208), (164, 163, 194, 195), (178, 177, 208, 209), (165, 164, 195, 196), (179, 178, 209, 210), (166, 165, 196, 197), (213, 212, 244, 245), (200, 199, 231, 232), (187, 186, 218, 219), (214, 213, 245, 246), (201, 200, 232, 233), (188, 187, 219, 220), (215, 214, 246, 247), (202, 201, 233, 234), (189, 188, 220, 221), (216, 215, 247, 248), (203, 202, 234, 235), (190, 189, 221, 222), (204, 203, 235, 236), (191, 190, 222, 223), (205, 204, 236, 237), (192, 191, 223, 224), (206, 205, 237, 238), (193, 192, 224, 225), (207, 206, 238, 239), (194, 193, 225, 226), (208, 207, 239, 240), (195, 194, 226, 227), (209, 208, 240, 241), (196, 195, 227, 228), (210, 209, 241, 242), (197, 196, 228, 229), (211, 210, 242, 243), (198, 197, 229, 230), (212, 211, 243, 244), (199, 198, 230, 231), (247, 246, 277, 278), (234, 233, 264, 265), (221, 220, 251, 252), (248, 247, 278, 279), (235, 234, 265, 266), (222, 221, 252, 253), (236, 235, 266, 267), (223, 222, 253, 254), (237, 236, 267, 268), (224, 223, 254, 255), (238, 237, 268, 269), (225, 224, 255, 256), (239, 238, 269, 270), (226, 225, 256, 257), (240, 239, 270, 271), (227, 226, 257, 258), (241, 240, 271, 272), (228, 227, 258, 259), (242, 241, 272, 273), (229, 228, 259, 260), (243, 242, 273, 274), (230, 229, 260, 261), (244, 243, 274, 275), (231, 230, 261, 262), (245, 244, 275, 276), (232, 231, 262, 263), (219, 218, 249, 250), (246, 245, 276, 277), (233, 232, 263, 264), (220, 219, 250, 251), (267, 266, 297, 298), (254, 253, 284, 285), (268, 267, 298, 299), (255, 254, 285, 286), (269, 268, 299, 300), (256, 255, 286, 287), (270, 269, 300, 301), (257, 256, 287, 288), (271, 270, 301, 302), (258, 257, 288, 289), (272, 271, 302, 303), (259, 258, 289, 290), (273, 272, 303, 304), (260, 259, 290, 291), (274, 273, 304, 305), (261, 260, 291, 292), (275, 274, 305, 306), (262, 261, 292, 293), (276, 275, 306, 307), (263, 262, 293, 294), (250, 249, 280, 281), (277, 276, 307, 308), (264, 263, 294, 295), (251, 250, 281, 282), (278, 277, 308, 309), (265, 264, 295, 296), (252, 251, 282, 283), (279, 278, 309, 310), (266, 265, 296, 297), (253, 252, 283, 284), (300, 299, 330, 331), (287, 286, 317, 318), (301, 300, 331, 332), (288, 287, 318, 319), (302, 301, 332, 333), (289, 288, 319, 320), (303, 302, 333, 334), (290, 289, 320, 321), (304, 303, 334, 335), (291, 290, 321, 322), (305, 304, 335, 336), (292, 291, 322, 323), (306, 305, 336, 337), (293, 292, 323, 324), (307, 306, 337, 338), (294, 293, 324, 325), (281, 280, 311, 312), (308, 307, 338, 339), (295, 294, 325, 326), (282, 281, 312, 313), (309, 308, 339, 340), (296, 295, 326, 327), (283, 282, 313, 314), (310, 309, 340, 341), (297, 296, 327, 328), (284, 283, 314, 315), (298, 297, 328, 329), (285, 284, 315, 316), (299, 298, 329, 330), (286, 285, 316, 317), (333, 332, 363, 364), (320, 319, 350, 351), (334, 333, 364, 365), (321, 320, 351, 352), (335, 334, 365, 366), (322, 321, 352, 353), (336, 335, 366, 367), (323, 322, 353, 354), (337, 336, 367, 368), (324, 323, 354, 355), (338, 337, 368, 369), (325, 324, 355, 356), (312, 311, 342, 343), (339, 338, 369, 370), (326, 325, 356, 357), (313, 312, 343, 344), (340, 339, 370, 371), (327, 326, 357, 358), (314, 313, 344, 345), (341, 340, 371, 372), (328, 327, 358, 359), (315, 314, 345, 346), (329, 328, 359, 360), (316, 315, 346, 347), (330, 329, 360, 361), (317, 316, 347, 348), (331, 330, 361, 362), (318, 317, 348, 349), (332, 331, 362, 363), (319, 318, 349, 350), (366, 365, 396, 397), (353, 352, 383, 384), (367, 366, 397, 398), (354, 353, 384, 385), (368, 367, 398, 399), (355, 354, 385, 386), (369, 368, 399, 400), (356, 355, 386, 387), (343, 342, 373, 374), (370, 369, 400, 401), (357, 356, 387, 388), (344, 343, 374, 375), (371, 370, 401, 402), (358, 357, 388, 389), (345, 344, 375, 376), (372, 371, 402, 403), (359, 358, 389, 390), (346, 345, 376, 377), (360, 359, 390, 391), (347, 346, 377, 378), (361, 360, 391, 392), (348, 347, 378, 379), (362, 361, 392, 393), (349, 348, 379, 380), (363, 362, 393, 394), (350, 349, 380, 381), (364, 363, 394, 395), (351, 350, 381, 382), (365, 364, 395, 396), (352, 351, 382, 383), (399, 398, 429, 430), (386, 385, 416, 417), (400, 399, 430, 431), (387, 386, 417, 418), (374, 373, 404, 405), (401, 400, 431, 432), (388, 387, 418, 419), (375, 374, 405, 406), (402, 401, 432, 433), (389, 388, 419, 420), (376, 375, 406, 407), (403, 402, 433, 434), (390, 389, 420, 421), (377, 376, 407, 408), (391, 390, 421, 422), (378, 377, 408, 409), (392, 391, 422, 423), (379, 378, 409, 410), (393, 392, 423, 424), (380, 379, 410, 411), (394, 393, 424, 425), (381, 380, 411, 412), (395, 394, 425, 426), (382, 381, 412, 413), (396, 395, 426, 427), (383, 382, 413, 414), (397, 396, 427, 428), (384, 383, 414, 415), (398, 397, 428, 429), (385, 384, 415, 416), (405, 404, 435, 436), (432, 431, 462, 463), (419, 418, 449, 450), (406, 405, 436, 437), (433, 432, 463, 464), (420, 419, 450, 451), (407, 406, 437, 438), (434, 433, 464, 465), (421, 420, 451, 452), (408, 407, 438, 439), (422, 421, 452, 453), (409, 408, 439, 440), (423, 422, 453, 454), (410, 409, 440, 441), (424, 423, 454, 455), (411, 410, 441, 442), (425, 424, 455, 456), (412, 411, 442, 443), (426, 425, 456, 457), (413, 412, 443, 444), (427, 426, 457, 458), (414, 413, 444, 445), (428, 427, 458, 459), (415, 414, 445, 446), (429, 428, 459, 460), (416, 415, 446, 447), (430, 429, 460, 461), (417, 416, 447, 448), (431, 430, 461, 462), (418, 417, 448, 449), (438, 437, 468, 469), (465, 464, 495, 496), (452, 451, 482, 483), (439, 438, 469, 470), (453, 452, 483, 484), (440, 439, 470, 471), (454, 453, 484, 485), (441, 440, 471, 472), (455, 454, 485, 486), (442, 441, 472, 473), (456, 455, 486, 487), (443, 442, 473, 474), (457, 456, 487, 488), (444, 443, 474, 475), (458, 457, 488, 489), (445, 444, 475, 476), (459, 458, 489, 490), (446, 445, 476, 477), (460, 459, 490, 491), (447, 446, 477, 478), (461, 460, 491, 492), (448, 447, 478, 479), (462, 461, 492, 493), (449, 448, 479, 480), (436, 435, 466, 467), (463, 462, 493, 494), (450, 449, 480, 481), (437, 436, 467, 468), (464, 463, 494, 495), (451, 450, 481, 482), (471, 470, 501, 502), (485, 484, 515, 516), (472, 471, 502, 503), (486, 485, 516, 517), (473, 472, 503, 504), (487, 486, 517, 518), (474, 473, 504, 505), (488, 487, 518, 519), (475, 474, 505, 506), (489, 488, 519, 520), (476, 475, 506, 507), (490, 489, 520, 521), (477, 476, 507, 508), (491, 490, 521, 522), (478, 477, 508, 509), (492, 491, 522, 523), (479, 478, 509, 510), (493, 492, 523, 524), (480, 479, 510, 511), (467, 466, 497, 498), (494, 493, 524, 525), (481, 480, 511, 512), (468, 467, 498, 499), (495, 494, 525, 526), (482, 481, 512, 513), (469, 468, 499, 500), (496, 495, 526, 527), (483, 482, 513, 514), (470, 469, 500, 501), (484, 483, 514, 515), (504, 503, 534, 535), (518, 517, 548, 549), (505, 504, 535, 536), (519, 518, 549, 550), (506, 505, 536, 537), (520, 519, 550, 551), (507, 506, 537, 538), (521, 520, 551, 552), (508, 507, 538, 539), (522, 521, 552, 553), (509, 508, 539, 540), (523, 522, 553, 554), (510, 509, 540, 541), (524, 523, 554, 555), (511, 510, 541, 542), (498, 497, 528, 529), (525, 524, 555, 556), (512, 511, 542, 543), (499, 498, 529, 530), (526, 525, 556, 557), (513, 512, 543, 544), (500, 499, 530, 531), (527, 526, 557, 558), (514, 513, 544, 545), (501, 500, 531, 532), (515, 514, 545, 546), (502, 501, 532, 533), (516, 515, 546, 547), (503, 502, 533, 534), (517, 516, 547, 548), (537, 536, 567, 568), (551, 550, 581, 582), (538, 537, 568, 569), (552, 551, 582, 583), (539, 538, 569, 570), (553, 552, 583, 584), (540, 539, 570, 571), (554, 553, 584, 585), (541, 540, 571, 572), (555, 554, 585, 586), (542, 541, 572, 573), (529, 528, 559, 560), (556, 555, 586, 587), (543, 542, 573, 574), (530, 529, 560, 561), (557, 556, 587, 588), (544, 543, 574, 575), (531, 530, 561, 562), (558, 557, 588, 589), (545, 544, 575, 576), (532, 531, 562, 563), (546, 545, 576, 577), (533, 532, 563, 564), (547, 546, 577, 578), (534, 533, 564, 565), (548, 547, 578, 579), (535, 534, 565, 566), (549, 548, 579, 580), (536, 535, 566, 567), (550, 549, 580, 581), (570, 569, 600, 601), (584, 583, 614, 615), (571, 570, 601, 602), (585, 584, 615, 616), (572, 571, 602, 603), (586, 585, 616, 617), (573, 572, 603, 604), (560, 559, 590, 591), (587, 586, 617, 618), (574, 573, 604, 605), (561, 560, 591, 592), (588, 587, 618, 619), (575, 574, 605, 606), (562, 561, 592, 593), (589, 588, 619, 620), (576, 575, 606, 607), (563, 562, 593, 594), (577, 576, 607, 608), (564, 563, 594, 595), (578, 577, 608, 609), (565, 564, 595, 596), (579, 578, 609, 610), (566, 565, 596, 597), (580, 579, 610, 611), (567, 566, 597, 598), (581, 580, 611, 612), (568, 567, 598, 599), (582, 581, 612, 613), (569, 568, 599, 600), (583, 582, 613, 614), (603, 602, 633, 634), (617, 616, 647, 648), (604, 603, 634, 635), (591, 590, 621, 622), (618, 617, 648, 649), (605, 604, 635, 636), (592, 591, 622, 623), (619, 618, 649, 650), (606, 605, 636, 637), (593, 592, 623, 624), (620, 619, 650, 651), (607, 606, 637, 638), (594, 593, 624, 625), (608, 607, 638, 639), (595, 594, 625, 626), (609, 608, 639, 640), (596, 595, 626, 627), (610, 609, 640, 641), (597, 596, 627, 628), (611, 610, 641, 642), (598, 597, 628, 629), (612, 611, 642, 643), (599, 598, 629, 630), (613, 612, 643, 644), (600, 599, 630, 631), (614, 613, 644, 645), (601, 600, 631, 632), (615, 614, 645, 646), (602, 601, 632, 633), (616, 615, 646, 647), (636, 635, 666, 667), (623, 622, 653, 654), (650, 649, 680, 681), (637, 636, 667, 668), (624, 623, 654, 655), (651, 650, 681, 682), (638, 637, 668, 669), (625, 624, 655, 656), (639, 638, 669, 670), (626, 625, 656, 657), (640, 639, 670, 671), (627, 626, 657, 658), (641, 640, 671, 672), (628, 627, 658, 659), (642, 641, 672, 673), (629, 628, 659, 660), (643, 642, 673, 674), (630, 629, 660, 661), (644, 643, 674, 675), (631, 630, 661, 662), (645, 644, 675, 676), (632, 631, 662, 663), (646, 645, 676, 677), (633, 632, 663, 664), (647, 646, 677, 678), (634, 633, 664, 665), (648, 647, 678, 679), (635, 634, 665, 666), (622, 621, 652, 653), (649, 648, 679, 680), (669, 668, 699, 700), (656, 655, 686, 687), (670, 669, 700, 701), (657, 656, 687, 688), (671, 670, 701, 702), (658, 657, 688, 689), (672, 671, 702, 703), (659, 658, 689, 690), (673, 672, 703, 704), (660, 659, 690, 691), (674, 673, 704, 705), (661, 660, 691, 692), (675, 674, 705, 706), (662, 661, 692, 693), (676, 675, 706, 707), (663, 662, 693, 694), (677, 676, 707, 708), (664, 663, 694, 695), (678, 677, 708, 709), (665, 664, 695, 696), (679, 678, 709, 710), (666, 665, 696, 697), (653, 652, 683, 684), (680, 679, 710, 711), (667, 666, 697, 698), (654, 653, 684, 685), (681, 680, 711, 712), (668, 667, 698, 699), (655, 654, 685, 686), (682, 681, 712, 713), (702, 701, 732, 733), (689, 688, 719, 720), (703, 702, 733, 734), (690, 689, 720, 721), (704, 703, 734, 735), (691, 690, 721, 722), (705, 704, 735, 736), (692, 691, 722, 723), (706, 705, 736, 737), (693, 692, 723, 724), (707, 706, 737, 738), (694, 693, 724, 725), (708, 707, 738, 739), (695, 694, 725, 726), (709, 708, 739, 740), (696, 695, 726, 727), (710, 709, 740, 741), (697, 696, 727, 728), (684, 683, 714, 715), (711, 710, 741, 742), (698, 697, 728, 729), (685, 684, 715, 716), (712, 711, 742, 743), (699, 698, 729, 730), (686, 685, 716, 717), (713, 712, 743, 744), (700, 699, 730, 731), (687, 686, 717, 718), (701, 700, 731, 732), (688, 687, 718, 719), (735, 734, 765, 766), (722, 721, 752, 753), (736, 735, 766, 767), (723, 722, 753, 754), (737, 736, 767, 768), (724, 723, 754, 755), (738, 737, 768, 769), (725, 724, 755, 756), (739, 738, 769, 770), (726, 725, 756, 757), (740, 739, 770, 771), (727, 726, 757, 758), (741, 740, 771, 772), (728, 727, 758, 759), (715, 714, 745, 746), (742, 741, 772, 773), (729, 728, 759, 760), (716, 715, 746, 747), (743, 742, 773, 774), (730, 729, 760, 761), (717, 716, 747, 748), (744, 743, 774, 775), (731, 730, 761, 762), (718, 717, 748, 749), (732, 731, 762, 763), (719, 718, 749, 750), (733, 732, 763, 764), (720, 719, 750, 751), (734, 733, 764, 765), (721, 720, 751, 752), (768, 767, 798, 799), (755, 754, 785, 786), (769, 768, 799, 800), (756, 755, 786, 787), (770, 769, 800, 801), (757, 756, 787, 788), (771, 770, 801, 802), (758, 757, 788, 789), (772, 771, 802, 803), (759, 758, 789, 790), (746, 745, 776, 777), (773, 772, 803, 804), (760, 759, 790, 791), (747, 746, 777, 778), (774, 773, 804, 805), (761, 760, 791, 792), (748, 747, 778, 779), (775, 774, 805, 806), (762, 761, 792, 793), (749, 748, 779, 780), (763, 762, 793, 794), (750, 749, 780, 781), (764, 763, 794, 795), (751, 750, 781, 782), (765, 764, 795, 796), (752, 751, 782, 783), (766, 765, 796, 797), (753, 752, 783, 784), (767, 766, 797, 798), (754, 753, 784, 785), (801, 800, 831, 832), (788, 787, 818, 819), (802, 801, 832, 833), (789, 788, 819, 820), (803, 802, 833, 834), (790, 789, 820, 821), (777, 776, 807, 808), (804, 803, 834, 835), (791, 790, 821, 822), (778, 777, 808, 809), (805, 804, 835, 836), (792, 791, 822, 823), (779, 778, 809, 810), (806, 805, 836, 837), (793, 792, 823, 824), (780, 779, 810, 811), (794, 793, 824, 825), (781, 780, 811, 812), (795, 794, 825, 826), (782, 781, 812, 813), (796, 795, 826, 827), (783, 782, 813, 814), (797, 796, 827, 828), (784, 783, 814, 815), (798, 797, 828, 829), (785, 784, 815, 816), (799, 798, 829, 830), (786, 785, 816, 817), (800, 799, 830, 831), (787, 786, 817, 818), (833, 832, 863, 864), (820, 819, 850, 851), (834, 833, 864, 865), (821, 820, 851, 852), (808, 807, 838, 839), (835, 834, 865, 866), (822, 821, 852, 853), (809, 808, 839, 840), (836, 835, 866, 867), (823, 822, 853, 854), (810, 809, 840, 841), (837, 836, 867, 868), (824, 823, 854, 855), (811, 810, 841, 842), (825, 824, 855, 856), (812, 811, 842, 843), (826, 825, 856, 857), (813, 812, 843, 844), (827, 826, 857, 858), (814, 813, 844, 845), (828, 827, 858, 859), (815, 814, 845, 846), (829, 828, 859, 860), (816, 815, 846, 847), (830, 829, 860, 861), (817, 816, 847, 848), (831, 830, 861, 862), (818, 817, 848, 849), (832, 831, 862, 863), (819, 818, 849, 850), (866, 865, 897, 898), (853, 852, 884, 885), (840, 839, 871, 872), (867, 866, 898, 899), (854, 853, 885, 886), (841, 840, 872, 873), (868, 867, 899, 900), (855, 854, 886, 887), (842, 841, 873, 874), (856, 855, 887, 888), (843, 842, 874, 875), (857, 856, 888, 889), (844, 843, 875, 876), (858, 857, 889, 890), (845, 844, 876, 877), (859, 858, 890, 891), (846, 845, 877, 878), (860, 859, 891, 892), (847, 846, 878, 879), (861, 860, 892, 893), (848, 847, 879, 880), (862, 861, 893, 894), (849, 848, 880, 881), (863, 862, 894, 895), (850, 849, 881, 882), (864, 863, 895, 896), (851, 850, 882, 883), (865, 864, 896, 897), (852, 851, 883, 884), (839, 838, 870, 871), (900, 899, 930, 931), (887, 886, 917, 918), (874, 873, 904, 905), (888, 887, 918, 919), (875, 874, 905, 906), (889, 888, 919, 920), (876, 875, 906, 907), (890, 889, 920, 921), (877, 876, 907, 908), (891, 890, 921, 922), (878, 877, 908, 909), (892, 891, 922, 923), (879, 878, 909, 910), (893, 892, 923, 924), (880, 879, 910, 911), (894, 893, 924, 925), (881, 880, 911, 912), (895, 894, 925, 926), (882, 881, 912, 913), (896, 895, 926, 927), (883, 882, 913, 914), (897, 896, 927, 928), (884, 883, 914, 915), (871, 870, 901, 902), (898, 897, 928, 929), (885, 884, 915, 916), (872, 871, 902, 903), (899, 898, 929, 930), (886, 885, 916, 917), (873, 872, 903, 904), (920, 919, 950, 951), (907, 906, 937, 938), (921, 920, 951, 952), (908, 907, 938, 939), (922, 921, 952, 953), (909, 908, 939, 940), (923, 922, 953, 954), (910, 909, 940, 941), (924, 923, 954, 955), (911, 910, 941, 942), (925, 924, 955, 956), (912, 911, 942, 943), (926, 925, 956, 957), (913, 912, 943, 944), (927, 926, 957, 958), (914, 913, 944, 945), (928, 927, 958, 959), (915, 914, 945, 946), (902, 901, 932, 933), (929, 928, 959, 960), (916, 915, 946, 947), (903, 902, 933, 934), (930, 929, 960, 961), (917, 916, 947, 948), (904, 903, 934, 935), (931, 930, 961, 962), (918, 917, 948, 949), (905, 904, 935, 936), (919, 918, 949, 950), (906, 905, 936, 937), (953, 952, 983, 984), (940, 939, 970, 971), (954, 953, 984, 985), (941, 940, 971, 972), (955, 954, 985, 986), (942, 941, 972, 973), (956, 955, 986, 987), (943, 942, 973, 974), (957, 956, 987, 988), (944, 943, 974, 975), (958, 957, 988, 989), (945, 944, 975, 976), (959, 958, 989, 990), (946, 945, 976, 977), (933, 932, 963, 964), (960, 959, 990, 991), (947, 946, 977, 978), (934, 933, 964, 965), (961, 960, 991, 992), (948, 947, 978, 979), (935, 934, 965, 966), (962, 961, 992, 993), (949, 948, 979, 980), (936, 935, 966, 967), (950, 949, 980, 981), (937, 936, 967, 968), (951, 950, 981, 982), (938, 937, 968, 969), (952, 951, 982, 983), (939, 938, 969, 970), (0, 869, 31), (217, 30, 61), (217, 61, 92), (31, 869, 62), (62, 869, 93), (217, 92, 123), (93, 869, 124), (217, 123, 154), (124, 869, 155), (217, 154, 185), (155, 869, 186), (217, 185, 216), (217, 216, 248), (186, 869, 218), (217, 248, 279), (218, 869, 249), (217, 279, 310), (249, 869, 280), (280, 869, 311), (217, 310, 341), (311, 869, 342), (217, 341, 372), (342, 869, 373), (217, 372, 403), (373, 869, 404), (217, 403, 434), (217, 434, 465), (404, 869, 435), (217, 465, 496), (435, 869, 466), (466, 869, 497), (217, 496, 527), (497, 869, 528), (217, 527, 558), (528, 869, 559), (217, 558, 589), (559, 869, 590), (217, 589, 620), (590, 869, 621), (217, 620, 651), (217, 651, 682), (621, 869, 652), (217, 682, 713), (652, 869, 683), (683, 869, 714), (217, 713, 744), (714, 869, 745), (217, 744, 775), (745, 869, 776), (217, 775, 806), (776, 869, 807), (217, 806, 837), (807, 869, 838), (217, 837, 868), (217, 868, 900), (838, 869, 870), (217, 900, 931), (870, 869, 901), (901, 869, 932), (217, 931, 962), (932, 869, 963), (217, 962, 993), (986, 985, 22, 23), (973, 972, 9, 10), (987, 986, 23, 24), (974, 973, 10, 11), (988, 987, 24, 25), (975, 974, 11, 12), (989, 988, 25, 26), (976, 975, 12, 13), (963, 869, 0), (990, 989, 26, 27), (977, 976, 13, 14), (964, 963, 0, 1), (991, 990, 27, 28), (978, 977, 14, 15), (965, 964, 1, 2), (992, 991, 28, 29), (979, 978, 15, 16), (966, 965, 2, 3), (993, 992, 29, 30), (980, 979, 16, 17), (967, 966, 3, 4), (217, 993, 30), (981, 980, 17, 18), (968, 967, 4, 5), (982, 981, 18, 19), (969, 968, 5, 6), (983, 982, 19, 20), (970, 969, 6, 7), (984, 983, 20, 21), (971, 970, 7, 8), (985, 984, 21, 22), (972, 971, 8, 9)])
me_cube.polygons.foreach_set('use_smooth', [True] * 1024)
me_cube.materials.append(mat_material)
me_cube.use_remesh_preserve_volume = False
me_cube.use_remesh_preserve_attributes = False
me_cube.use_mirror_vertex_groups = False
me_cube.update()

# ---- objects
ob_cube = bpy.data.objects.new('Cube', me_cube)

# ---- transforms, parenting, visibility, modifiers, constraints
ob_cube.location = (0.0, 0.0, 0.0)
ob_cube.lock_rotations_4d = False
ob_cube.empty_display_type = 'ARROWS'
ob_cube.lineart.crease_threshold = 0.0

# ---- collection membership
col_collection_1.objects.link(ob_cube)

# ---- scene / render settings (as saved in the file)
scene.frame_start = 1; scene.frame_end = 250; scene.frame_set(1)
scene.render.engine = 'BLENDER_EEVEE_NEXT'
scene.render.resolution_percentage = 50
scene.render.dither_intensity = 0.0
scene.cycles.use_denoising = False
scene.cycles.samples = 10
scene.cycles.sampling_pattern = 'TABULATED_SOBOL'
scene.cycles.light_sampling_threshold = 0.0
scene.cycles.use_adaptive_sampling = False
scene.cycles.use_light_tree = False
scene.cycles.blur_glossy = 0.0
scene.cycles.pixel_filter_type = 'GAUSSIAN'
scene.cycles.sample_clamp_indirect = 0.0
scene.view_settings.view_transform = 'Standard'
bpy.context.view_layer.update()

# ---- added for rendering (the .blend has no active camera and no usable light): camera, sun
cam_auto = bpy.data.cameras.new('AutoCamera')
cam_auto.lens = 50.0
cam_auto.sensor_width = 36.0
cam_auto.clip_end = 1000.0
ob_auto_camera = bpy.data.objects.new('AutoCamera', cam_auto)
scene.collection.objects.link(ob_auto_camera)
ob_auto_camera.location = (2.88132, -3.45759, 1.79036)
ob_auto_camera.rotation_euler = (1.09748, -7.21219e-08, 0.694738)
scene.camera = ob_auto_camera
light_auto_sun = bpy.data.lights.new('AutoSun', 'SUN')
light_auto_sun.energy = 3.0
light_auto_sun.angle = 0.0523599
ob_auto_sun = bpy.data.objects.new('AutoSun', light_auto_sun)
scene.collection.objects.link(ob_auto_sun)
ob_auto_sun.rotation_euler = (0.872665, 0.174533, 0.523599)
bpy.context.view_layer.update()
